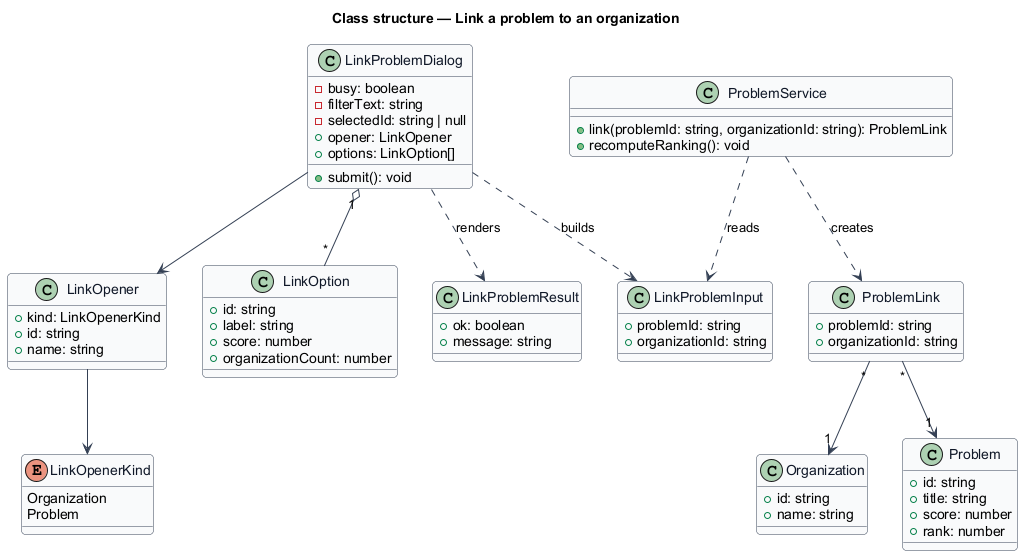

The diagram above was rendered by PlantUML. Its source (embedded in the PNG):
@startuml
skinparam backgroundColor #FFFFFF
skinparam shadowing false
skinparam roundcorner 8
skinparam defaultFontName Arial
skinparam ArrowColor #344054
skinparam class {
  BorderColor #344054
  FontColor #101828
  BackgroundColor #F9FAFB
}
title Class structure — Link a problem to an organization

enum LinkOpenerKind {
  Organization
  Problem
}
class LinkOpener {
  +kind: LinkOpenerKind
  +id: string
  +name: string
}
class LinkProblemDialog {
  -busy: boolean
  -filterText: string
  -selectedId: string | null
  +opener: LinkOpener
  +options: LinkOption[]
  +submit(): void
}
class LinkOption {
  +id: string
  +label: string
  +score: number
  +organizationCount: number
}
class LinkProblemInput {
  +problemId: string
  +organizationId: string
}
class LinkProblemResult {
  +ok: boolean
  +message: string
}
class ProblemService {
  +link(problemId: string, organizationId: string): ProblemLink
  +recomputeRanking(): void
}
class ProblemLink {
  +problemId: string
  +organizationId: string
}
class Problem {
  +id: string
  +title: string
  +score: number
  +rank: number
}
class Organization {
  +id: string
  +name: string
}

LinkProblemDialog --> LinkOpener
LinkOpener --> LinkOpenerKind
LinkProblemDialog "1" o-- "*" LinkOption
LinkProblemDialog ..> LinkProblemInput : builds
LinkProblemDialog ..> LinkProblemResult : renders
ProblemService ..> LinkProblemInput : reads
ProblemService ..> ProblemLink : creates
ProblemLink "*" --> "1" Problem
ProblemLink "*" --> "1" Organization
@enduml